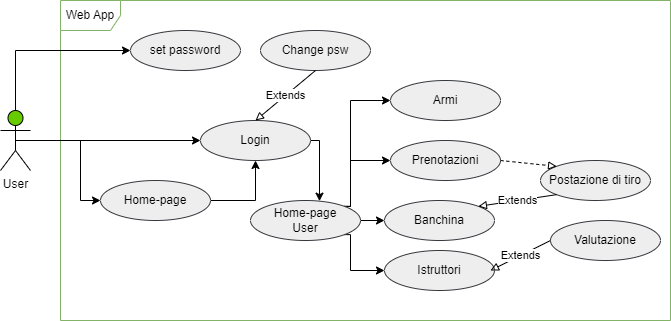

The diagram above was exported from draw.io. Its source (the exported page's mxGraphModel, read from the mxfile embedded in the PNG):
<mxGraphModel dx="1422" dy="794" grid="1" gridSize="10" guides="1" tooltips="1" connect="1" arrows="1" fold="1" page="1" pageScale="1" pageWidth="827" pageHeight="1169" math="0" shadow="0">
  <root>
    <mxCell id="0" />
    <mxCell id="1" parent="0" />
    <mxCell id="2w5_0kJFVYWbyjhuRNZO-10" value="Web App" style="shape=umlFrame;whiteSpace=wrap;html=1;fillColor=none;strokeColor=#82b366;swimlaneFillColor=none;" parent="1" vertex="1">
      <mxGeometry x="90" y="220" width="610" height="320" as="geometry" />
    </mxCell>
    <mxCell id="2w5_0kJFVYWbyjhuRNZO-2" style="edgeStyle=orthogonalEdgeStyle;rounded=0;orthogonalLoop=1;jettySize=auto;html=1;exitX=1;exitY=0;exitDx=0;exitDy=0;entryX=0;entryY=0.5;entryDx=0;entryDy=0;" parent="1" source="p3fY5-CmUw2muuJEv1X1-27" target="p3fY5-CmUw2muuJEv1X1-54" edge="1">
      <mxGeometry relative="1" as="geometry">
        <Array as="points">
          <mxPoint x="380" y="426" />
          <mxPoint x="380" y="380" />
        </Array>
      </mxGeometry>
    </mxCell>
    <mxCell id="2w5_0kJFVYWbyjhuRNZO-3" style="edgeStyle=orthogonalEdgeStyle;rounded=0;orthogonalLoop=1;jettySize=auto;html=1;exitX=1;exitY=0.5;exitDx=0;exitDy=0;entryX=0;entryY=0.5;entryDx=0;entryDy=0;" parent="1" source="p3fY5-CmUw2muuJEv1X1-27" target="p3fY5-CmUw2muuJEv1X1-59" edge="1">
      <mxGeometry relative="1" as="geometry" />
    </mxCell>
    <mxCell id="2w5_0kJFVYWbyjhuRNZO-4" style="edgeStyle=orthogonalEdgeStyle;rounded=0;orthogonalLoop=1;jettySize=auto;html=1;exitX=1;exitY=0;exitDx=0;exitDy=0;entryX=0;entryY=0.5;entryDx=0;entryDy=0;" parent="1" source="p3fY5-CmUw2muuJEv1X1-27" target="p3fY5-CmUw2muuJEv1X1-56" edge="1">
      <mxGeometry relative="1" as="geometry">
        <Array as="points">
          <mxPoint x="380" y="426" />
          <mxPoint x="380" y="320" />
        </Array>
      </mxGeometry>
    </mxCell>
    <mxCell id="2w5_0kJFVYWbyjhuRNZO-5" style="edgeStyle=orthogonalEdgeStyle;rounded=0;orthogonalLoop=1;jettySize=auto;html=1;exitX=1;exitY=1;exitDx=0;exitDy=0;entryX=0;entryY=0.5;entryDx=0;entryDy=0;" parent="1" source="p3fY5-CmUw2muuJEv1X1-27" target="p3fY5-CmUw2muuJEv1X1-53" edge="1">
      <mxGeometry relative="1" as="geometry">
        <Array as="points">
          <mxPoint x="380" y="454" />
          <mxPoint x="380" y="490" />
        </Array>
      </mxGeometry>
    </mxCell>
    <mxCell id="p3fY5-CmUw2muuJEv1X1-27" value="Home-page&lt;br&gt;User" style="ellipse;whiteSpace=wrap;html=1;rounded=1;shadow=0;glass=0;strokeColor=#36393d;fillColor=#eeeeee;" parent="1" vertex="1">
      <mxGeometry x="280" y="420" width="110" height="40" as="geometry" />
    </mxCell>
    <mxCell id="p3fY5-CmUw2muuJEv1X1-28" value="Change psw" style="ellipse;whiteSpace=wrap;html=1;rounded=1;shadow=0;glass=0;strokeColor=#36393d;fillColor=#eeeeee;" parent="1" vertex="1">
      <mxGeometry x="290" y="250" width="110" height="40" as="geometry" />
    </mxCell>
    <mxCell id="p3fY5-CmUw2muuJEv1X1-42" style="edgeStyle=orthogonalEdgeStyle;rounded=0;orthogonalLoop=1;jettySize=auto;html=1;exitX=0.5;exitY=0.5;exitDx=0;exitDy=0;exitPerimeter=0;" parent="1" source="p3fY5-CmUw2muuJEv1X1-31" target="p3fY5-CmUw2muuJEv1X1-34" edge="1">
      <mxGeometry relative="1" as="geometry">
        <mxPoint x="80" y="370" as="sourcePoint" />
        <Array as="points">
          <mxPoint x="110" y="360" />
          <mxPoint x="110" y="420" />
        </Array>
      </mxGeometry>
    </mxCell>
    <mxCell id="p3fY5-CmUw2muuJEv1X1-43" style="edgeStyle=orthogonalEdgeStyle;rounded=0;orthogonalLoop=1;jettySize=auto;html=1;exitX=0.5;exitY=0.5;exitDx=0;exitDy=0;exitPerimeter=0;" parent="1" source="p3fY5-CmUw2muuJEv1X1-31" target="p3fY5-CmUw2muuJEv1X1-35" edge="1">
      <mxGeometry relative="1" as="geometry" />
    </mxCell>
    <mxCell id="p3fY5-CmUw2muuJEv1X1-47" style="edgeStyle=orthogonalEdgeStyle;rounded=0;orthogonalLoop=1;jettySize=auto;html=1;exitX=0.5;exitY=0;exitDx=0;exitDy=0;exitPerimeter=0;entryX=0;entryY=0.5;entryDx=0;entryDy=0;" parent="1" source="p3fY5-CmUw2muuJEv1X1-31" target="p3fY5-CmUw2muuJEv1X1-36" edge="1">
      <mxGeometry relative="1" as="geometry" />
    </mxCell>
    <mxCell id="p3fY5-CmUw2muuJEv1X1-31" value="User" style="shape=umlActor;verticalLabelPosition=bottom;verticalAlign=top;html=1;rounded=1;shadow=0;glass=0;strokeColor=default;fillColor=#66CC00;" parent="1" vertex="1">
      <mxGeometry x="30" y="330" width="30" height="60" as="geometry" />
    </mxCell>
    <mxCell id="p3fY5-CmUw2muuJEv1X1-45" style="edgeStyle=orthogonalEdgeStyle;rounded=0;orthogonalLoop=1;jettySize=auto;html=1;exitX=1;exitY=0.5;exitDx=0;exitDy=0;entryX=0.5;entryY=1;entryDx=0;entryDy=0;" parent="1" source="p3fY5-CmUw2muuJEv1X1-34" target="p3fY5-CmUw2muuJEv1X1-35" edge="1">
      <mxGeometry relative="1" as="geometry" />
    </mxCell>
    <mxCell id="p3fY5-CmUw2muuJEv1X1-34" value="Home-page" style="ellipse;whiteSpace=wrap;html=1;rounded=1;shadow=0;glass=0;strokeColor=#36393d;fillColor=#eeeeee;" parent="1" vertex="1">
      <mxGeometry x="130" y="400" width="110" height="40" as="geometry" />
    </mxCell>
    <mxCell id="2w5_0kJFVYWbyjhuRNZO-9" style="edgeStyle=orthogonalEdgeStyle;rounded=0;orthogonalLoop=1;jettySize=auto;html=1;exitX=1;exitY=0.5;exitDx=0;exitDy=0;" parent="1" source="p3fY5-CmUw2muuJEv1X1-35" target="p3fY5-CmUw2muuJEv1X1-27" edge="1">
      <mxGeometry relative="1" as="geometry">
        <Array as="points">
          <mxPoint x="349" y="360" />
        </Array>
      </mxGeometry>
    </mxCell>
    <mxCell id="p3fY5-CmUw2muuJEv1X1-35" value="Login" style="ellipse;whiteSpace=wrap;html=1;rounded=1;shadow=0;glass=0;strokeColor=#36393d;fillColor=#eeeeee;" parent="1" vertex="1">
      <mxGeometry x="230" y="340" width="110" height="40" as="geometry" />
    </mxCell>
    <mxCell id="p3fY5-CmUw2muuJEv1X1-36" value="set password" style="ellipse;whiteSpace=wrap;html=1;rounded=1;shadow=0;glass=0;strokeColor=#36393d;fillColor=#eeeeee;" parent="1" vertex="1">
      <mxGeometry x="160" y="250" width="110" height="40" as="geometry" />
    </mxCell>
    <mxCell id="p3fY5-CmUw2muuJEv1X1-51" value="Extends" style="endArrow=block;endFill=0;html=1;rounded=0;exitX=0.5;exitY=1;exitDx=0;exitDy=0;entryX=0.5;entryY=0;entryDx=0;entryDy=0;" parent="1" source="p3fY5-CmUw2muuJEv1X1-28" target="p3fY5-CmUw2muuJEv1X1-35" edge="1">
      <mxGeometry width="160" relative="1" as="geometry">
        <mxPoint x="340" y="280" as="sourcePoint" />
        <mxPoint x="380" y="330" as="targetPoint" />
      </mxGeometry>
    </mxCell>
    <mxCell id="p3fY5-CmUw2muuJEv1X1-53" value="Istruttori" style="ellipse;whiteSpace=wrap;html=1;rounded=1;shadow=0;glass=0;strokeColor=#36393d;fillColor=#eeeeee;" parent="1" vertex="1">
      <mxGeometry x="414" y="470" width="110" height="40" as="geometry" />
    </mxCell>
    <mxCell id="p3fY5-CmUw2muuJEv1X1-54" value="Prenotazioni" style="ellipse;whiteSpace=wrap;html=1;rounded=1;shadow=0;glass=0;strokeColor=#36393d;fillColor=#eeeeee;" parent="1" vertex="1">
      <mxGeometry x="420" y="360" width="110" height="40" as="geometry" />
    </mxCell>
    <mxCell id="p3fY5-CmUw2muuJEv1X1-55" value="Valutazione" style="ellipse;whiteSpace=wrap;html=1;rounded=1;shadow=0;glass=0;strokeColor=#36393d;fillColor=#eeeeee;" parent="1" vertex="1">
      <mxGeometry x="580" y="440" width="110" height="40" as="geometry" />
    </mxCell>
    <mxCell id="p3fY5-CmUw2muuJEv1X1-56" value="Armi" style="ellipse;whiteSpace=wrap;html=1;rounded=1;shadow=0;glass=0;strokeColor=#36393d;fillColor=#eeeeee;" parent="1" vertex="1">
      <mxGeometry x="420" y="300" width="110" height="40" as="geometry" />
    </mxCell>
    <mxCell id="p3fY5-CmUw2muuJEv1X1-57" value="Extends" style="endArrow=block;endFill=0;html=1;rounded=0;exitX=0;exitY=0.5;exitDx=0;exitDy=0;" parent="1" source="p3fY5-CmUw2muuJEv1X1-55" edge="1">
      <mxGeometry width="160" relative="1" as="geometry">
        <mxPoint x="560" y="460" as="sourcePoint" />
        <mxPoint x="520" y="490" as="targetPoint" />
      </mxGeometry>
    </mxCell>
    <mxCell id="p3fY5-CmUw2muuJEv1X1-59" value="Banchina" style="ellipse;whiteSpace=wrap;html=1;rounded=1;shadow=0;glass=0;strokeColor=#36393d;fillColor=#eeeeee;" parent="1" vertex="1">
      <mxGeometry x="414" y="420" width="110" height="40" as="geometry" />
    </mxCell>
    <mxCell id="p3fY5-CmUw2muuJEv1X1-65" value="Postazione di tiro" style="ellipse;whiteSpace=wrap;html=1;rounded=1;shadow=0;glass=0;strokeColor=#36393d;fillColor=#eeeeee;" parent="1" vertex="1">
      <mxGeometry x="570" y="380" width="110" height="40" as="geometry" />
    </mxCell>
    <mxCell id="p3fY5-CmUw2muuJEv1X1-66" value="Extends" style="endArrow=block;endFill=0;html=1;rounded=0;entryX=1;entryY=0;entryDx=0;entryDy=0;exitX=0;exitY=1;exitDx=0;exitDy=0;" parent="1" source="p3fY5-CmUw2muuJEv1X1-65" target="p3fY5-CmUw2muuJEv1X1-59" edge="1">
      <mxGeometry width="160" relative="1" as="geometry">
        <mxPoint x="320" y="290" as="sourcePoint" />
        <mxPoint x="480" y="290" as="targetPoint" />
      </mxGeometry>
    </mxCell>
    <mxCell id="p3fY5-CmUw2muuJEv1X1-70" value="" style="endArrow=block;dashed=1;endFill=0;html=1;rounded=0;exitX=1;exitY=0.5;exitDx=0;exitDy=0;entryX=0;entryY=0;entryDx=0;entryDy=0;" parent="1" source="p3fY5-CmUw2muuJEv1X1-54" target="p3fY5-CmUw2muuJEv1X1-65" edge="1">
      <mxGeometry width="160" relative="1" as="geometry">
        <mxPoint x="320" y="290" as="sourcePoint" />
        <mxPoint x="570" y="340" as="targetPoint" />
      </mxGeometry>
    </mxCell>
  </root>
</mxGraphModel>